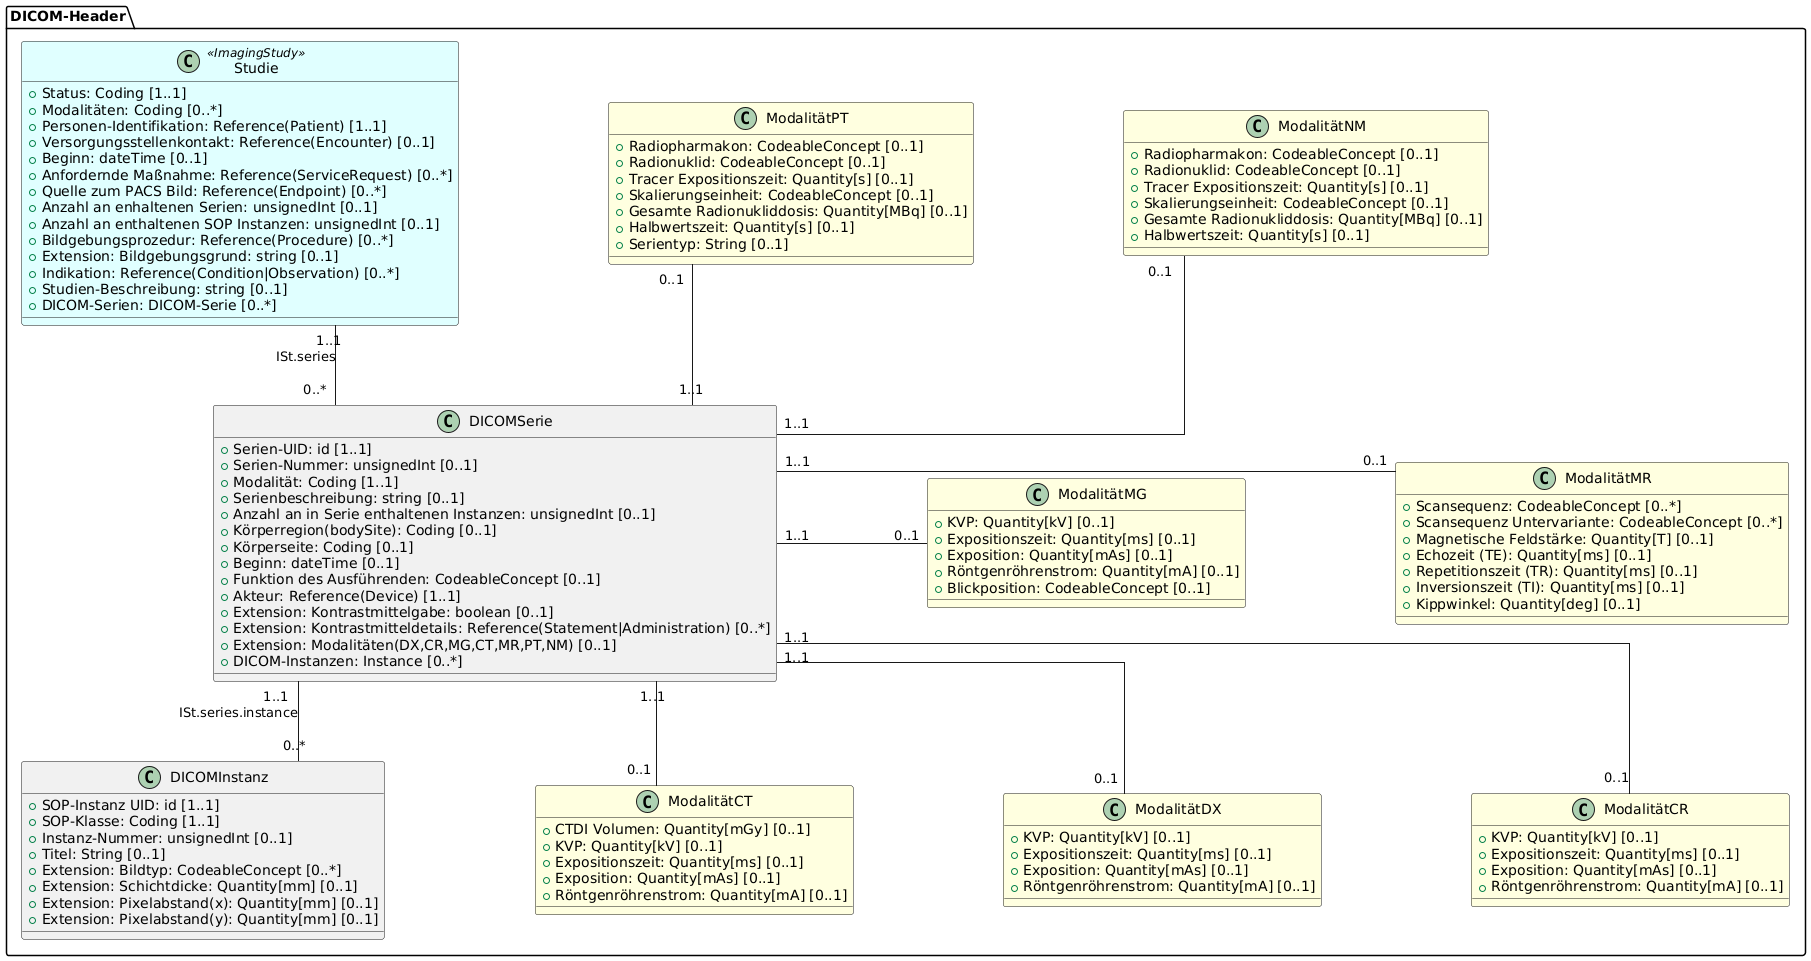

The diagram above was rendered by PlantUML. Its source (embedded in the PNG):
@startuml
skinparam Linetype ortho
skinparam Nodesep 150
skinparam Ranksep 80
skinparam legendBackgroundColor #white

package "DICOM-Header" {
  class Studie <<ImagingStudy>> #LightCyan {
  + Status: Coding [1..1]
  + Modalitäten: Coding [0..*]
  + {field} Personen-Identifikation: Reference(Patient) [1..1]
  + {field} Versorgungsstellenkontakt: Reference(Encounter) [0..1]
  + Beginn: dateTime [0..1]
  + {field} Anfordernde Maßnahme: Reference(ServiceRequest) [0..*]
  + {field} Quelle zum PACS Bild: Reference(Endpoint) [0..*]
  + Anzahl an enhaltenen Serien: unsignedInt [0..1]
  + Anzahl an enthaltenen SOP Instanzen: unsignedInt [0..1]
  + {field} Bildgebungsprozedur: Reference(Procedure) [0..*]
  + Extension: Bildgebungsgrund: string [0..1]
  + {field} Indikation: Reference(Condition|Observation) [0..*]
  + Studien-Beschreibung: string [0..1]
  + DICOM-Serien: DICOM-Serie [0..*]
  }

  class DICOMSerie {
  + Serien-UID: id [1..1]
  + Serien-Nummer: unsignedInt [0..1]
  + Modalität: Coding [1..1]
  + Serienbeschreibung: string [0..1]
  + Anzahl an in Serie enthaltenen Instanzen: unsignedInt [0..1]
  + {field} Körperregion(bodySite): Coding [0..1]
  + Körperseite: Coding [0..1]
  + Beginn: dateTime [0..1]
  + Funktion des Ausführenden: CodeableConcept [0..1]
  + {field} Akteur: Reference(Device) [1..1]
  + Extension: Kontrastmittelgabe: boolean [0..1]
  + {field} Extension: Kontrastmitteldetails: Reference(Statement|Administration) [0..*]
  + {field} Extension: Modalitäten(DX,CR,MG,CT,MR,PT,NM) [0..1]
  + DICOM-Instanzen: Instance [0..*]
  }

  class DICOMInstanz {
  + SOP-Instanz UID: id [1..1]
  + SOP-Klasse: Coding [1..1]
  + Instanz-Nummer: unsignedInt [0..1]
  + Titel: String [0..1]
  + Extension: Bildtyp: CodeableConcept [0..*]
  + Extension: Schichtdicke: Quantity[mm] [0..1]
  + {field} Extension: Pixelabstand(x): Quantity[mm] [0..1]
  + {field} Extension: Pixelabstand(y): Quantity[mm] [0..1]
  }

  class ModalitätMR #LightYellow {
  + Scansequenz: CodeableConcept [0..*]
  + Scansequenz Untervariante: CodeableConcept [0..*]
  + Magnetische Feldstärke: Quantity[T] [0..1]
  + {field} Echozeit (TE): Quantity[ms] [0..1]
  + {field} Repetitionszeit (TR): Quantity[ms] [0..1]
  + {field} Inversionszeit (TI): Quantity[ms] [0..1]
  + Kippwinkel: Quantity[deg] [0..1]
  }

  class ModalitätCT #LightYellow {
  + CTDI Volumen: Quantity[mGy] [0..1]
  + KVP: Quantity[kV] [0..1]
  + Expositionszeit: Quantity[ms] [0..1]
  + Exposition: Quantity[mAs] [0..1]
  + Röntgenröhrenstrom: Quantity[mA] [0..1]
  } 

  class ModalitätDX #LightYellow {
  + KVP: Quantity[kV] [0..1]
  + Expositionszeit: Quantity[ms] [0..1]
  + Exposition: Quantity[mAs] [0..1]
  + Röntgenröhrenstrom: Quantity[mA] [0..1]
  } 

  class ModalitätCR #LightYellow {
  + KVP: Quantity[kV] [0..1]
  + Expositionszeit: Quantity[ms] [0..1]
  + Exposition: Quantity[mAs] [0..1]
  + Röntgenröhrenstrom: Quantity[mA] [0..1]
  } 

  class ModalitätMG #LightYellow {
  + KVP: Quantity[kV] [0..1]
  + Expositionszeit: Quantity[ms] [0..1]
  + Exposition: Quantity[mAs] [0..1]
  + Röntgenröhrenstrom: Quantity[mA] [0..1]
  + Blickposition: CodeableConcept [0..1]
  } 

  class ModalitätNM #LightYellow {
  + Radiopharmakon: CodeableConcept [0..1]
  + Radionuklid: CodeableConcept [0..1]
  + Tracer Expositionszeit: Quantity[s] [0..1]
  + Skalierungseinheit: CodeableConcept [0..1]
  + Gesamte Radionukliddosis: Quantity[MBq] [0..1]
  + Halbwertszeit: Quantity[s] [0..1]
  } 

  class ModalitätPT #LightYellow {
  + Radiopharmakon: CodeableConcept [0..1]
  + Radionuklid: CodeableConcept [0..1]
  + Tracer Expositionszeit: Quantity[s] [0..1]
  + Skalierungseinheit: CodeableConcept [0..1]
  + Gesamte Radionukliddosis: Quantity[MBq] [0..1]
  + Halbwertszeit: Quantity[s] [0..1]
  + Serientyp: String [0..1]
  }
}

DICOMSerie "1..1" -- "0..*" DICOMInstanz: ISt.series.instance
DICOMSerie "1..1" -r- "0..1" ModalitätMR
DICOMSerie "1..1" -- "0..1" ModalitätCT
DICOMSerie "1..1" -- "0..1" ModalitätDX
DICOMSerie "1..1" -- "0..1" ModalitätCR
DICOMSerie "1..1" -r- "0..1" ModalitätMG
DICOMSerie "1..1" -u- "0..1" ModalitätNM
DICOMSerie "1..1" -u- "0..1" ModalitätPT

Studie "1..1" -- "0..*" DICOMSerie: ISt.series

ModalitätPT -[hidden]r- ModalitätNM
@enduml